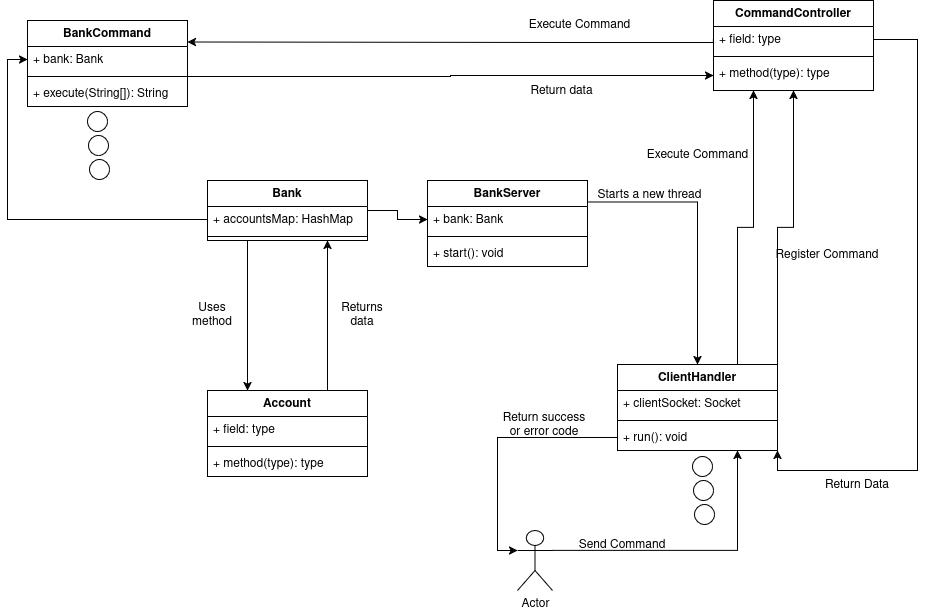

The diagram above was exported from draw.io. Its source (the exported page's mxGraphModel, read from the mxfile embedded in the PNG):
<mxGraphModel dx="2140" dy="575" grid="1" gridSize="10" guides="1" tooltips="1" connect="1" arrows="1" fold="1" page="1" pageScale="1" pageWidth="850" pageHeight="1100" math="0" shadow="0">
  <root>
    <mxCell id="0" />
    <mxCell id="1" parent="0" />
    <mxCell id="LW22XE6Q70glWwjl0x5_-39" style="edgeStyle=orthogonalEdgeStyle;rounded=0;orthogonalLoop=1;jettySize=auto;html=1;entryX=0.75;entryY=1;entryDx=0;entryDy=0;" edge="1" parent="1" source="LW22XE6Q70glWwjl0x5_-1" target="LW22XE6Q70glWwjl0x5_-6">
      <mxGeometry relative="1" as="geometry">
        <Array as="points">
          <mxPoint x="660" y="640" />
        </Array>
      </mxGeometry>
    </mxCell>
    <mxCell id="LW22XE6Q70glWwjl0x5_-1" value="Actor" style="shape=umlActor;verticalLabelPosition=bottom;verticalAlign=top;html=1;" vertex="1" parent="1">
      <mxGeometry x="440" y="620" width="35" height="60" as="geometry" />
    </mxCell>
    <mxCell id="LW22XE6Q70glWwjl0x5_-11" style="edgeStyle=orthogonalEdgeStyle;rounded=0;orthogonalLoop=1;jettySize=auto;html=1;exitX=1;exitY=0.25;exitDx=0;exitDy=0;entryX=0.5;entryY=0;entryDx=0;entryDy=0;" edge="1" parent="1" source="LW22XE6Q70glWwjl0x5_-2" target="LW22XE6Q70glWwjl0x5_-6">
      <mxGeometry relative="1" as="geometry" />
    </mxCell>
    <mxCell id="LW22XE6Q70glWwjl0x5_-2" value="BankServer" style="swimlane;fontStyle=1;align=center;verticalAlign=top;childLayout=stackLayout;horizontal=1;startSize=26;horizontalStack=0;resizeParent=1;resizeParentMax=0;resizeLast=0;collapsible=1;marginBottom=0;whiteSpace=wrap;html=1;" vertex="1" parent="1">
      <mxGeometry x="350" y="270" width="160" height="86" as="geometry" />
    </mxCell>
    <mxCell id="LW22XE6Q70glWwjl0x5_-3" value="+ bank: Bank" style="text;strokeColor=none;fillColor=none;align=left;verticalAlign=top;spacingLeft=4;spacingRight=4;overflow=hidden;rotatable=0;points=[[0,0.5],[1,0.5]];portConstraint=eastwest;whiteSpace=wrap;html=1;" vertex="1" parent="LW22XE6Q70glWwjl0x5_-2">
      <mxGeometry y="26" width="160" height="26" as="geometry" />
    </mxCell>
    <mxCell id="LW22XE6Q70glWwjl0x5_-4" value="" style="line;strokeWidth=1;fillColor=none;align=left;verticalAlign=middle;spacingTop=-1;spacingLeft=3;spacingRight=3;rotatable=0;labelPosition=right;points=[];portConstraint=eastwest;strokeColor=inherit;" vertex="1" parent="LW22XE6Q70glWwjl0x5_-2">
      <mxGeometry y="52" width="160" height="8" as="geometry" />
    </mxCell>
    <mxCell id="LW22XE6Q70glWwjl0x5_-5" value="+ start(): void" style="text;strokeColor=none;fillColor=none;align=left;verticalAlign=top;spacingLeft=4;spacingRight=4;overflow=hidden;rotatable=0;points=[[0,0.5],[1,0.5]];portConstraint=eastwest;whiteSpace=wrap;html=1;" vertex="1" parent="LW22XE6Q70glWwjl0x5_-2">
      <mxGeometry y="60" width="160" height="26" as="geometry" />
    </mxCell>
    <mxCell id="LW22XE6Q70glWwjl0x5_-50" style="edgeStyle=orthogonalEdgeStyle;rounded=0;orthogonalLoop=1;jettySize=auto;html=1;exitX=1;exitY=0;exitDx=0;exitDy=0;entryX=0.5;entryY=1;entryDx=0;entryDy=0;" edge="1" parent="1" source="LW22XE6Q70glWwjl0x5_-6" target="LW22XE6Q70glWwjl0x5_-16">
      <mxGeometry relative="1" as="geometry" />
    </mxCell>
    <mxCell id="LW22XE6Q70glWwjl0x5_-51" style="edgeStyle=orthogonalEdgeStyle;rounded=0;orthogonalLoop=1;jettySize=auto;html=1;exitX=0.75;exitY=0;exitDx=0;exitDy=0;entryX=0.25;entryY=1;entryDx=0;entryDy=0;" edge="1" parent="1" source="LW22XE6Q70glWwjl0x5_-6" target="LW22XE6Q70glWwjl0x5_-16">
      <mxGeometry relative="1" as="geometry" />
    </mxCell>
    <mxCell id="LW22XE6Q70glWwjl0x5_-6" value="&lt;div&gt;ClientHandler&lt;/div&gt;" style="swimlane;fontStyle=1;align=center;verticalAlign=top;childLayout=stackLayout;horizontal=1;startSize=26;horizontalStack=0;resizeParent=1;resizeParentMax=0;resizeLast=0;collapsible=1;marginBottom=0;whiteSpace=wrap;html=1;" vertex="1" parent="1">
      <mxGeometry x="540" y="454" width="160" height="86" as="geometry" />
    </mxCell>
    <mxCell id="LW22XE6Q70glWwjl0x5_-7" value="+ clientSocket: Socket" style="text;strokeColor=none;fillColor=none;align=left;verticalAlign=top;spacingLeft=4;spacingRight=4;overflow=hidden;rotatable=0;points=[[0,0.5],[1,0.5]];portConstraint=eastwest;whiteSpace=wrap;html=1;" vertex="1" parent="LW22XE6Q70glWwjl0x5_-6">
      <mxGeometry y="26" width="160" height="26" as="geometry" />
    </mxCell>
    <mxCell id="LW22XE6Q70glWwjl0x5_-8" value="" style="line;strokeWidth=1;fillColor=none;align=left;verticalAlign=middle;spacingTop=-1;spacingLeft=3;spacingRight=3;rotatable=0;labelPosition=right;points=[];portConstraint=eastwest;strokeColor=inherit;" vertex="1" parent="LW22XE6Q70glWwjl0x5_-6">
      <mxGeometry y="52" width="160" height="8" as="geometry" />
    </mxCell>
    <mxCell id="LW22XE6Q70glWwjl0x5_-9" value="+ run(): void" style="text;strokeColor=none;fillColor=none;align=left;verticalAlign=top;spacingLeft=4;spacingRight=4;overflow=hidden;rotatable=0;points=[[0,0.5],[1,0.5]];portConstraint=eastwest;whiteSpace=wrap;html=1;" vertex="1" parent="LW22XE6Q70glWwjl0x5_-6">
      <mxGeometry y="60" width="160" height="26" as="geometry" />
    </mxCell>
    <mxCell id="LW22XE6Q70glWwjl0x5_-14" value="Starts a new thread" style="text;strokeColor=none;align=center;fillColor=none;html=1;verticalAlign=middle;whiteSpace=wrap;rounded=0;" vertex="1" parent="1">
      <mxGeometry x="510" y="270" width="125" height="30" as="geometry" />
    </mxCell>
    <mxCell id="LW22XE6Q70glWwjl0x5_-47" style="edgeStyle=orthogonalEdgeStyle;rounded=0;orthogonalLoop=1;jettySize=auto;html=1;entryX=1;entryY=0.25;entryDx=0;entryDy=0;exitX=0;exitY=0.5;exitDx=0;exitDy=0;" edge="1" parent="1" source="LW22XE6Q70glWwjl0x5_-17" target="LW22XE6Q70glWwjl0x5_-24">
      <mxGeometry relative="1" as="geometry">
        <Array as="points">
          <mxPoint x="636" y="132" />
          <mxPoint x="493" y="132" />
        </Array>
      </mxGeometry>
    </mxCell>
    <mxCell id="LW22XE6Q70glWwjl0x5_-16" value="&lt;div&gt;CommandController&lt;/div&gt;" style="swimlane;fontStyle=1;align=center;verticalAlign=top;childLayout=stackLayout;horizontal=1;startSize=26;horizontalStack=0;resizeParent=1;resizeParentMax=0;resizeLast=0;collapsible=1;marginBottom=0;whiteSpace=wrap;html=1;" vertex="1" parent="1">
      <mxGeometry x="636" y="90" width="160" height="90" as="geometry">
        <mxRectangle x="20" y="20" width="100" height="30" as="alternateBounds" />
      </mxGeometry>
    </mxCell>
    <mxCell id="LW22XE6Q70glWwjl0x5_-17" value="+ field: type" style="text;strokeColor=none;fillColor=none;align=left;verticalAlign=top;spacingLeft=4;spacingRight=4;overflow=hidden;rotatable=0;points=[[0,0.5],[1,0.5]];portConstraint=eastwest;whiteSpace=wrap;html=1;" vertex="1" parent="LW22XE6Q70glWwjl0x5_-16">
      <mxGeometry y="26" width="160" height="26" as="geometry" />
    </mxCell>
    <mxCell id="LW22XE6Q70glWwjl0x5_-18" value="" style="line;strokeWidth=1;fillColor=none;align=left;verticalAlign=middle;spacingTop=-1;spacingLeft=3;spacingRight=3;rotatable=0;labelPosition=right;points=[];portConstraint=eastwest;strokeColor=inherit;" vertex="1" parent="LW22XE6Q70glWwjl0x5_-16">
      <mxGeometry y="52" width="160" height="8" as="geometry" />
    </mxCell>
    <mxCell id="LW22XE6Q70glWwjl0x5_-19" value="+ method(type): type" style="text;strokeColor=none;fillColor=none;align=left;verticalAlign=top;spacingLeft=4;spacingRight=4;overflow=hidden;rotatable=0;points=[[0,0.5],[1,0.5]];portConstraint=eastwest;whiteSpace=wrap;html=1;" vertex="1" parent="LW22XE6Q70glWwjl0x5_-16">
      <mxGeometry y="60" width="160" height="30" as="geometry" />
    </mxCell>
    <mxCell id="LW22XE6Q70glWwjl0x5_-24" value="&lt;div&gt;BankCommand&lt;/div&gt;" style="swimlane;fontStyle=1;align=center;verticalAlign=top;childLayout=stackLayout;horizontal=1;startSize=26;horizontalStack=0;resizeParent=1;resizeParentMax=0;resizeLast=0;collapsible=1;marginBottom=0;whiteSpace=wrap;html=1;" vertex="1" parent="1">
      <mxGeometry x="-50" y="110" width="160" height="86" as="geometry" />
    </mxCell>
    <mxCell id="LW22XE6Q70glWwjl0x5_-25" value="+ bank: Bank" style="text;strokeColor=none;fillColor=none;align=left;verticalAlign=top;spacingLeft=4;spacingRight=4;overflow=hidden;rotatable=0;points=[[0,0.5],[1,0.5]];portConstraint=eastwest;whiteSpace=wrap;html=1;" vertex="1" parent="LW22XE6Q70glWwjl0x5_-24">
      <mxGeometry y="26" width="160" height="26" as="geometry" />
    </mxCell>
    <mxCell id="LW22XE6Q70glWwjl0x5_-26" value="" style="line;strokeWidth=1;fillColor=none;align=left;verticalAlign=middle;spacingTop=-1;spacingLeft=3;spacingRight=3;rotatable=0;labelPosition=right;points=[];portConstraint=eastwest;strokeColor=inherit;" vertex="1" parent="LW22XE6Q70glWwjl0x5_-24">
      <mxGeometry y="52" width="160" height="8" as="geometry" />
    </mxCell>
    <mxCell id="LW22XE6Q70glWwjl0x5_-27" value="+ execute(String[]): String" style="text;strokeColor=none;fillColor=none;align=left;verticalAlign=top;spacingLeft=4;spacingRight=4;overflow=hidden;rotatable=0;points=[[0,0.5],[1,0.5]];portConstraint=eastwest;whiteSpace=wrap;html=1;" vertex="1" parent="LW22XE6Q70glWwjl0x5_-24">
      <mxGeometry y="60" width="160" height="26" as="geometry" />
    </mxCell>
    <mxCell id="LW22XE6Q70glWwjl0x5_-55" style="edgeStyle=orthogonalEdgeStyle;rounded=0;orthogonalLoop=1;jettySize=auto;html=1;exitX=0.25;exitY=1;exitDx=0;exitDy=0;entryX=0.25;entryY=0;entryDx=0;entryDy=0;" edge="1" parent="1" source="LW22XE6Q70glWwjl0x5_-29" target="LW22XE6Q70glWwjl0x5_-33">
      <mxGeometry relative="1" as="geometry" />
    </mxCell>
    <mxCell id="LW22XE6Q70glWwjl0x5_-57" style="edgeStyle=orthogonalEdgeStyle;rounded=0;orthogonalLoop=1;jettySize=auto;html=1;entryX=0;entryY=0.5;entryDx=0;entryDy=0;" edge="1" parent="1" source="LW22XE6Q70glWwjl0x5_-29" target="LW22XE6Q70glWwjl0x5_-3">
      <mxGeometry relative="1" as="geometry" />
    </mxCell>
    <mxCell id="LW22XE6Q70glWwjl0x5_-29" value="Bank" style="swimlane;fontStyle=1;align=center;verticalAlign=top;childLayout=stackLayout;horizontal=1;startSize=26;horizontalStack=0;resizeParent=1;resizeParentMax=0;resizeLast=0;collapsible=1;marginBottom=0;whiteSpace=wrap;html=1;" vertex="1" parent="1">
      <mxGeometry x="130" y="270" width="160" height="60" as="geometry" />
    </mxCell>
    <mxCell id="LW22XE6Q70glWwjl0x5_-30" value="+ accountsMap: HashMap" style="text;strokeColor=none;fillColor=none;align=left;verticalAlign=top;spacingLeft=4;spacingRight=4;overflow=hidden;rotatable=0;points=[[0,0.5],[1,0.5]];portConstraint=eastwest;whiteSpace=wrap;html=1;" vertex="1" parent="LW22XE6Q70glWwjl0x5_-29">
      <mxGeometry y="26" width="160" height="26" as="geometry" />
    </mxCell>
    <mxCell id="LW22XE6Q70glWwjl0x5_-31" value="" style="line;strokeWidth=1;fillColor=none;align=left;verticalAlign=middle;spacingTop=-1;spacingLeft=3;spacingRight=3;rotatable=0;labelPosition=right;points=[];portConstraint=eastwest;strokeColor=inherit;" vertex="1" parent="LW22XE6Q70glWwjl0x5_-29">
      <mxGeometry y="52" width="160" height="8" as="geometry" />
    </mxCell>
    <mxCell id="LW22XE6Q70glWwjl0x5_-54" style="edgeStyle=orthogonalEdgeStyle;rounded=0;orthogonalLoop=1;jettySize=auto;html=1;entryX=0.5;entryY=1;entryDx=0;entryDy=0;" edge="1" parent="1">
      <mxGeometry relative="1" as="geometry">
        <mxPoint x="250" y="480" as="sourcePoint" />
        <mxPoint x="250" y="330" as="targetPoint" />
        <Array as="points">
          <mxPoint x="250" y="390" />
          <mxPoint x="250" y="390" />
        </Array>
      </mxGeometry>
    </mxCell>
    <mxCell id="LW22XE6Q70glWwjl0x5_-33" value="Account" style="swimlane;fontStyle=1;align=center;verticalAlign=top;childLayout=stackLayout;horizontal=1;startSize=26;horizontalStack=0;resizeParent=1;resizeParentMax=0;resizeLast=0;collapsible=1;marginBottom=0;whiteSpace=wrap;html=1;" vertex="1" parent="1">
      <mxGeometry x="130" y="480" width="160" height="86" as="geometry" />
    </mxCell>
    <mxCell id="LW22XE6Q70glWwjl0x5_-34" value="+ field: type" style="text;strokeColor=none;fillColor=none;align=left;verticalAlign=top;spacingLeft=4;spacingRight=4;overflow=hidden;rotatable=0;points=[[0,0.5],[1,0.5]];portConstraint=eastwest;whiteSpace=wrap;html=1;" vertex="1" parent="LW22XE6Q70glWwjl0x5_-33">
      <mxGeometry y="26" width="160" height="26" as="geometry" />
    </mxCell>
    <mxCell id="LW22XE6Q70glWwjl0x5_-35" value="" style="line;strokeWidth=1;fillColor=none;align=left;verticalAlign=middle;spacingTop=-1;spacingLeft=3;spacingRight=3;rotatable=0;labelPosition=right;points=[];portConstraint=eastwest;strokeColor=inherit;" vertex="1" parent="LW22XE6Q70glWwjl0x5_-33">
      <mxGeometry y="52" width="160" height="8" as="geometry" />
    </mxCell>
    <mxCell id="LW22XE6Q70glWwjl0x5_-36" value="+ method(type): type" style="text;strokeColor=none;fillColor=none;align=left;verticalAlign=top;spacingLeft=4;spacingRight=4;overflow=hidden;rotatable=0;points=[[0,0.5],[1,0.5]];portConstraint=eastwest;whiteSpace=wrap;html=1;" vertex="1" parent="LW22XE6Q70glWwjl0x5_-33">
      <mxGeometry y="60" width="160" height="26" as="geometry" />
    </mxCell>
    <mxCell id="LW22XE6Q70glWwjl0x5_-40" style="edgeStyle=orthogonalEdgeStyle;rounded=0;orthogonalLoop=1;jettySize=auto;html=1;entryX=0;entryY=0.3333333333333333;entryDx=0;entryDy=0;entryPerimeter=0;" edge="1" parent="1" source="LW22XE6Q70glWwjl0x5_-9" target="LW22XE6Q70glWwjl0x5_-1">
      <mxGeometry relative="1" as="geometry" />
    </mxCell>
    <mxCell id="LW22XE6Q70glWwjl0x5_-41" value="Send Command" style="text;strokeColor=none;align=center;fillColor=none;html=1;verticalAlign=middle;whiteSpace=wrap;rounded=0;" vertex="1" parent="1">
      <mxGeometry x="500" y="620" width="90" height="30" as="geometry" />
    </mxCell>
    <mxCell id="LW22XE6Q70glWwjl0x5_-43" value="" style="ellipse;whiteSpace=wrap;html=1;aspect=fixed;" vertex="1" parent="1">
      <mxGeometry x="615" y="546" width="20" height="20" as="geometry" />
    </mxCell>
    <mxCell id="LW22XE6Q70glWwjl0x5_-44" value="" style="ellipse;whiteSpace=wrap;html=1;aspect=fixed;" vertex="1" parent="1">
      <mxGeometry x="616" y="570" width="20" height="20" as="geometry" />
    </mxCell>
    <mxCell id="LW22XE6Q70glWwjl0x5_-45" value="" style="ellipse;whiteSpace=wrap;html=1;aspect=fixed;" vertex="1" parent="1">
      <mxGeometry x="617" y="594" width="20" height="20" as="geometry" />
    </mxCell>
    <mxCell id="LW22XE6Q70glWwjl0x5_-46" value="Return success or error code" style="text;strokeColor=none;align=center;fillColor=none;html=1;verticalAlign=middle;whiteSpace=wrap;rounded=0;" vertex="1" parent="1">
      <mxGeometry x="422" y="500" width="90" height="30" as="geometry" />
    </mxCell>
    <mxCell id="LW22XE6Q70glWwjl0x5_-48" value="Register Command" style="text;html=1;align=center;verticalAlign=middle;whiteSpace=wrap;rounded=0;" vertex="1" parent="1">
      <mxGeometry x="690" y="330" width="120" height="30" as="geometry" />
    </mxCell>
    <mxCell id="LW22XE6Q70glWwjl0x5_-52" value="&lt;div&gt;Execute Command&lt;/div&gt;" style="text;strokeColor=none;align=center;fillColor=none;html=1;verticalAlign=middle;whiteSpace=wrap;rounded=0;" vertex="1" parent="1">
      <mxGeometry x="557.5" y="230" width="125" height="30" as="geometry" />
    </mxCell>
    <mxCell id="LW22XE6Q70glWwjl0x5_-53" value="&lt;div&gt;Execute Command&lt;/div&gt;" style="text;strokeColor=none;align=center;fillColor=none;html=1;verticalAlign=middle;whiteSpace=wrap;rounded=0;" vertex="1" parent="1">
      <mxGeometry x="440" y="100" width="125" height="30" as="geometry" />
    </mxCell>
    <mxCell id="LW22XE6Q70glWwjl0x5_-58" style="edgeStyle=orthogonalEdgeStyle;rounded=0;orthogonalLoop=1;jettySize=auto;html=1;entryX=0;entryY=0.5;entryDx=0;entryDy=0;" edge="1" parent="1" source="LW22XE6Q70glWwjl0x5_-30" target="LW22XE6Q70glWwjl0x5_-25">
      <mxGeometry relative="1" as="geometry" />
    </mxCell>
    <mxCell id="LW22XE6Q70glWwjl0x5_-59" value="Uses method" style="text;html=1;align=center;verticalAlign=middle;whiteSpace=wrap;rounded=0;" vertex="1" parent="1">
      <mxGeometry x="100" y="390" width="70" height="30" as="geometry" />
    </mxCell>
    <mxCell id="LW22XE6Q70glWwjl0x5_-60" value="Returns data" style="text;html=1;align=center;verticalAlign=middle;whiteSpace=wrap;rounded=0;" vertex="1" parent="1">
      <mxGeometry x="250" y="390" width="70" height="30" as="geometry" />
    </mxCell>
    <mxCell id="LW22XE6Q70glWwjl0x5_-61" style="edgeStyle=orthogonalEdgeStyle;rounded=0;orthogonalLoop=1;jettySize=auto;html=1;entryX=0;entryY=0.5;entryDx=0;entryDy=0;" edge="1" parent="1" source="LW22XE6Q70glWwjl0x5_-26" target="LW22XE6Q70glWwjl0x5_-19">
      <mxGeometry relative="1" as="geometry" />
    </mxCell>
    <mxCell id="LW22XE6Q70glWwjl0x5_-62" value="Return data" style="text;strokeColor=none;align=center;fillColor=none;html=1;verticalAlign=middle;whiteSpace=wrap;rounded=0;" vertex="1" parent="1">
      <mxGeometry x="422" y="166" width="125" height="30" as="geometry" />
    </mxCell>
    <mxCell id="LW22XE6Q70glWwjl0x5_-64" value="Return Data" style="text;html=1;align=center;verticalAlign=middle;whiteSpace=wrap;rounded=0;" vertex="1" parent="1">
      <mxGeometry x="720" y="560" width="120" height="30" as="geometry" />
    </mxCell>
    <mxCell id="LW22XE6Q70glWwjl0x5_-65" style="edgeStyle=orthogonalEdgeStyle;rounded=0;orthogonalLoop=1;jettySize=auto;html=1;entryX=1;entryY=1;entryDx=0;entryDy=0;" edge="1" parent="1" source="LW22XE6Q70glWwjl0x5_-17" target="LW22XE6Q70glWwjl0x5_-6">
      <mxGeometry relative="1" as="geometry">
        <mxPoint x="830" y="540" as="targetPoint" />
        <Array as="points">
          <mxPoint x="840" y="129" />
          <mxPoint x="840" y="560" />
          <mxPoint x="700" y="560" />
        </Array>
      </mxGeometry>
    </mxCell>
    <mxCell id="LW22XE6Q70glWwjl0x5_-70" value="" style="ellipse;whiteSpace=wrap;html=1;aspect=fixed;" vertex="1" parent="1">
      <mxGeometry x="10" y="201" width="20" height="20" as="geometry" />
    </mxCell>
    <mxCell id="LW22XE6Q70glWwjl0x5_-71" value="" style="ellipse;whiteSpace=wrap;html=1;aspect=fixed;direction=south;" vertex="1" parent="1">
      <mxGeometry x="11" y="225" width="20" height="20" as="geometry" />
    </mxCell>
    <mxCell id="LW22XE6Q70glWwjl0x5_-72" value="" style="ellipse;whiteSpace=wrap;html=1;aspect=fixed;" vertex="1" parent="1">
      <mxGeometry x="12" y="249" width="20" height="20" as="geometry" />
    </mxCell>
  </root>
</mxGraphModel>